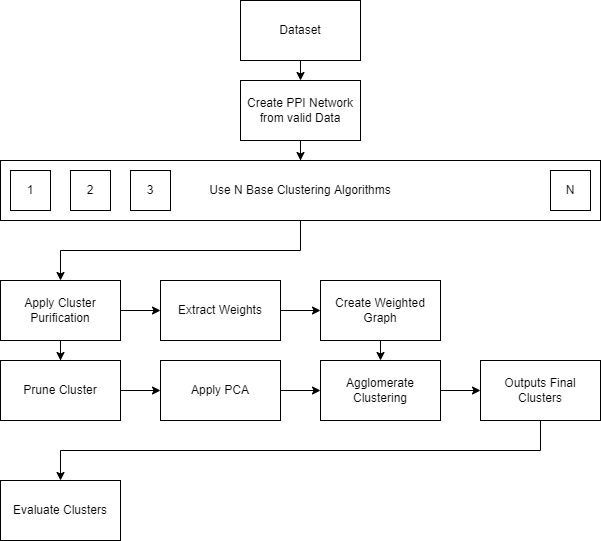

The diagram above was exported from draw.io. Its source (the exported page's mxGraphModel, read from the mxfile embedded in the PNG):
<mxGraphModel dx="925" dy="486" grid="1" gridSize="10" guides="1" tooltips="1" connect="1" arrows="1" fold="1" page="1" pageScale="1" pageWidth="850" pageHeight="1100" math="0" shadow="0">
  <root>
    <mxCell id="0" />
    <mxCell id="1" parent="0" />
    <mxCell id="2" style="edgeStyle=orthogonalEdgeStyle;rounded=0;orthogonalLoop=1;jettySize=auto;html=1;exitX=0.5;exitY=1;exitDx=0;exitDy=0;entryX=0.5;entryY=0;entryDx=0;entryDy=0;" edge="1" source="3" target="5" parent="1">
      <mxGeometry relative="1" as="geometry" />
    </mxCell>
    <mxCell id="3" value="Dataset" style="rounded=0;whiteSpace=wrap;html=1;" vertex="1" parent="1">
      <mxGeometry x="360" y="40" width="120" height="60" as="geometry" />
    </mxCell>
    <mxCell id="4" value="" style="edgeStyle=orthogonalEdgeStyle;rounded=0;orthogonalLoop=1;jettySize=auto;html=1;" edge="1" source="5" target="7" parent="1">
      <mxGeometry relative="1" as="geometry" />
    </mxCell>
    <mxCell id="5" value="&lt;div&gt;Create PPI Network from valid Data&lt;/div&gt;" style="rounded=0;whiteSpace=wrap;html=1;" vertex="1" parent="1">
      <mxGeometry x="360" y="120" width="120" height="60" as="geometry" />
    </mxCell>
    <mxCell id="6" style="edgeStyle=orthogonalEdgeStyle;rounded=0;orthogonalLoop=1;jettySize=auto;html=1;exitX=0.5;exitY=1;exitDx=0;exitDy=0;entryX=0.5;entryY=0;entryDx=0;entryDy=0;" edge="1" source="7" target="10" parent="1">
      <mxGeometry relative="1" as="geometry">
        <Array as="points">
          <mxPoint x="420" y="290" />
          <mxPoint x="180" y="290" />
        </Array>
      </mxGeometry>
    </mxCell>
    <mxCell id="7" value="Use N Base Clustering Algorithms" style="rounded=0;whiteSpace=wrap;html=1;" vertex="1" parent="1">
      <mxGeometry x="120" y="200" width="600" height="60" as="geometry" />
    </mxCell>
    <mxCell id="8" style="edgeStyle=orthogonalEdgeStyle;rounded=0;orthogonalLoop=1;jettySize=auto;html=1;exitX=1;exitY=0.5;exitDx=0;exitDy=0;entryX=0;entryY=0.5;entryDx=0;entryDy=0;" edge="1" source="10" target="12" parent="1">
      <mxGeometry relative="1" as="geometry">
        <mxPoint x="270" y="180" as="targetPoint" />
      </mxGeometry>
    </mxCell>
    <mxCell id="9" style="edgeStyle=orthogonalEdgeStyle;rounded=0;orthogonalLoop=1;jettySize=auto;html=1;exitX=0.5;exitY=1;exitDx=0;exitDy=0;" edge="1" source="10" target="16" parent="1">
      <mxGeometry relative="1" as="geometry" />
    </mxCell>
    <mxCell id="10" value="Apply Cluster Purification" style="rounded=0;whiteSpace=wrap;html=1;" vertex="1" parent="1">
      <mxGeometry x="120" y="320" width="120" height="60" as="geometry" />
    </mxCell>
    <mxCell id="11" style="edgeStyle=orthogonalEdgeStyle;rounded=0;orthogonalLoop=1;jettySize=auto;html=1;exitX=1;exitY=0.5;exitDx=0;exitDy=0;" edge="1" source="12" target="14" parent="1">
      <mxGeometry relative="1" as="geometry" />
    </mxCell>
    <mxCell id="12" value="&lt;div&gt;Extract Weights&lt;/div&gt;" style="rounded=0;whiteSpace=wrap;html=1;" vertex="1" parent="1">
      <mxGeometry x="280" y="320" width="120" height="60" as="geometry" />
    </mxCell>
    <mxCell id="13" style="edgeStyle=orthogonalEdgeStyle;rounded=0;orthogonalLoop=1;jettySize=auto;html=1;exitX=0.5;exitY=1;exitDx=0;exitDy=0;entryX=0.5;entryY=0;entryDx=0;entryDy=0;" edge="1" source="14" target="20" parent="1">
      <mxGeometry relative="1" as="geometry" />
    </mxCell>
    <mxCell id="14" value="Create Weighted Graph" style="rounded=0;whiteSpace=wrap;html=1;" vertex="1" parent="1">
      <mxGeometry x="440" y="320" width="120" height="60" as="geometry" />
    </mxCell>
    <mxCell id="15" style="edgeStyle=orthogonalEdgeStyle;rounded=0;orthogonalLoop=1;jettySize=auto;html=1;exitX=1;exitY=0.5;exitDx=0;exitDy=0;entryX=0;entryY=0.5;entryDx=0;entryDy=0;" edge="1" source="16" target="18" parent="1">
      <mxGeometry relative="1" as="geometry" />
    </mxCell>
    <mxCell id="16" value="Prune Cluster" style="rounded=0;whiteSpace=wrap;html=1;" vertex="1" parent="1">
      <mxGeometry x="120" y="400" width="120" height="60" as="geometry" />
    </mxCell>
    <mxCell id="17" style="edgeStyle=orthogonalEdgeStyle;rounded=0;orthogonalLoop=1;jettySize=auto;html=1;exitX=1;exitY=0.5;exitDx=0;exitDy=0;entryX=0;entryY=0.5;entryDx=0;entryDy=0;" edge="1" source="18" target="20" parent="1">
      <mxGeometry relative="1" as="geometry" />
    </mxCell>
    <mxCell id="18" value="Apply PCA" style="rounded=0;whiteSpace=wrap;html=1;" vertex="1" parent="1">
      <mxGeometry x="280" y="400" width="120" height="60" as="geometry" />
    </mxCell>
    <mxCell id="19" value="" style="edgeStyle=orthogonalEdgeStyle;rounded=0;orthogonalLoop=1;jettySize=auto;html=1;" edge="1" source="20" target="22" parent="1">
      <mxGeometry relative="1" as="geometry" />
    </mxCell>
    <mxCell id="20" value="Agglomerate Clustering" style="rounded=0;whiteSpace=wrap;html=1;" vertex="1" parent="1">
      <mxGeometry x="440" y="400" width="120" height="60" as="geometry" />
    </mxCell>
    <mxCell id="21" value="" style="edgeStyle=orthogonalEdgeStyle;rounded=0;orthogonalLoop=1;jettySize=auto;html=1;" edge="1" source="22" target="27" parent="1">
      <mxGeometry relative="1" as="geometry">
        <Array as="points">
          <mxPoint x="660" y="490" />
          <mxPoint x="180" y="490" />
        </Array>
      </mxGeometry>
    </mxCell>
    <mxCell id="22" value="&lt;div&gt;Outputs Final Clusters&lt;/div&gt;" style="rounded=0;whiteSpace=wrap;html=1;" vertex="1" parent="1">
      <mxGeometry x="600" y="400" width="120" height="60" as="geometry" />
    </mxCell>
    <mxCell id="23" value="1" style="whiteSpace=wrap;html=1;aspect=fixed;" vertex="1" parent="1">
      <mxGeometry x="130" y="210" width="40" height="40" as="geometry" />
    </mxCell>
    <mxCell id="24" value="2" style="whiteSpace=wrap;html=1;aspect=fixed;" vertex="1" parent="1">
      <mxGeometry x="190" y="210" width="40" height="40" as="geometry" />
    </mxCell>
    <mxCell id="25" value="3" style="whiteSpace=wrap;html=1;aspect=fixed;" vertex="1" parent="1">
      <mxGeometry x="250" y="210" width="40" height="40" as="geometry" />
    </mxCell>
    <mxCell id="26" value="N" style="whiteSpace=wrap;html=1;aspect=fixed;" vertex="1" parent="1">
      <mxGeometry x="670" y="210" width="40" height="40" as="geometry" />
    </mxCell>
    <mxCell id="27" value="Evaluate Clusters" style="whiteSpace=wrap;html=1;rounded=0;" vertex="1" parent="1">
      <mxGeometry x="120" y="520" width="120" height="60" as="geometry" />
    </mxCell>
  </root>
</mxGraphModel>